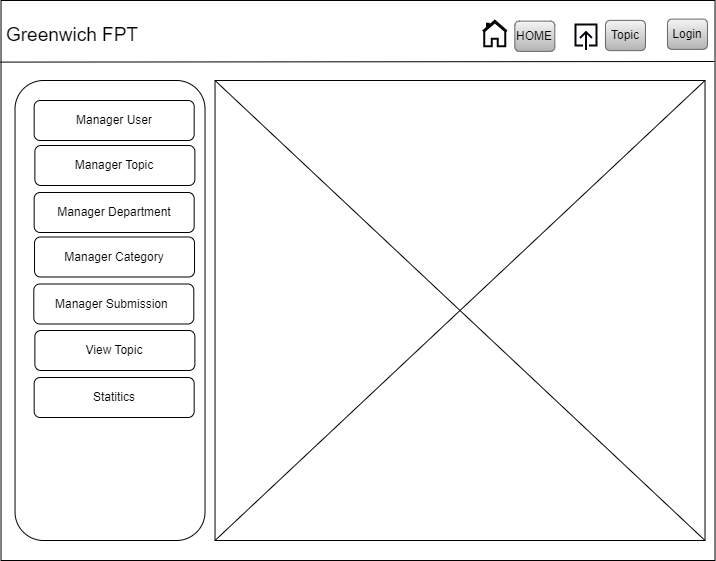

The diagram above was exported from draw.io. Its source (the exported page's mxGraphModel, read from the mxfile embedded in the PNG):
<mxGraphModel dx="1900" dy="-8285" grid="1" gridSize="10" guides="1" tooltips="1" connect="1" arrows="1" fold="1" page="1" pageScale="1" pageWidth="850" pageHeight="1100" math="0" shadow="0">
  <root>
    <mxCell id="0" />
    <mxCell id="1" parent="0" />
    <mxCell id="BqhIN68V-QolMsCfWHyX-1" value="" style="rounded=0;whiteSpace=wrap;html=1;" vertex="1" parent="1">
      <mxGeometry x="-245.48" y="9800" width="714" height="560" as="geometry" />
    </mxCell>
    <mxCell id="BqhIN68V-QolMsCfWHyX-2" value="&lt;font style=&quot;font-size: 19px;&quot;&gt;Greenwich FPT&lt;/font&gt;" style="text;html=1;strokeColor=none;fillColor=none;align=center;verticalAlign=middle;whiteSpace=wrap;rounded=0;" vertex="1" parent="1">
      <mxGeometry x="-244.04" y="9810" width="140" height="50" as="geometry" />
    </mxCell>
    <mxCell id="BqhIN68V-QolMsCfWHyX-3" value="" style="html=1;verticalLabelPosition=bottom;align=center;labelBackgroundColor=#ffffff;verticalAlign=top;strokeWidth=2;strokeColor=#020303;shadow=0;dashed=0;shape=mxgraph.ios7.icons.home;" vertex="1" parent="1">
      <mxGeometry x="236.33" y="9820.25" width="24" height="25.5" as="geometry" />
    </mxCell>
    <mxCell id="BqhIN68V-QolMsCfWHyX-4" value="" style="html=1;verticalLabelPosition=bottom;align=center;labelBackgroundColor=#ffffff;verticalAlign=top;strokeWidth=2;strokeColor=#020509;shadow=0;dashed=0;shape=mxgraph.ios7.icons.up;" vertex="1" parent="1">
      <mxGeometry x="328.9599999999999" y="9824" width="21" height="25.5" as="geometry" />
    </mxCell>
    <mxCell id="BqhIN68V-QolMsCfWHyX-5" value="HOME" style="rounded=1;whiteSpace=wrap;html=1;fillColor=#f5f5f5;strokeColor=#666666;gradientColor=#b3b3b3;" vertex="1" parent="1">
      <mxGeometry x="268.33" y="9820.619999999999" width="40" height="30.25" as="geometry" />
    </mxCell>
    <mxCell id="BqhIN68V-QolMsCfWHyX-6" value="Topic" style="rounded=1;whiteSpace=wrap;html=1;fillColor=#f5f5f5;strokeColor=#666666;gradientColor=#b3b3b3;" vertex="1" parent="1">
      <mxGeometry x="358.9599999999999" y="9819.880000000001" width="40" height="30.25" as="geometry" />
    </mxCell>
    <mxCell id="BqhIN68V-QolMsCfWHyX-7" value="Login" style="rounded=1;whiteSpace=wrap;html=1;fillColor=#f5f5f5;strokeColor=#666666;gradientColor=#b3b3b3;" vertex="1" parent="1">
      <mxGeometry x="420.9599999999999" y="9818.619999999999" width="40" height="30.25" as="geometry" />
    </mxCell>
    <mxCell id="BqhIN68V-QolMsCfWHyX-8" value="" style="endArrow=none;html=1;rounded=0;exitX=-0.001;exitY=0.192;exitDx=0;exitDy=0;exitPerimeter=0;entryX=0.999;entryY=0.19;entryDx=0;entryDy=0;entryPerimeter=0;" edge="1" parent="1">
      <mxGeometry width="50" height="50" relative="1" as="geometry">
        <mxPoint x="-246.19399999999962" y="9861.599999999999" as="sourcePoint" />
        <mxPoint x="467.8060000000001" y="9861" as="targetPoint" />
      </mxGeometry>
    </mxCell>
    <mxCell id="BqhIN68V-QolMsCfWHyX-9" value="" style="rounded=1;whiteSpace=wrap;html=1;" vertex="1" parent="1">
      <mxGeometry x="-231.48" y="9880" width="190" height="460" as="geometry" />
    </mxCell>
    <mxCell id="BqhIN68V-QolMsCfWHyX-10" value="" style="rounded=0;whiteSpace=wrap;html=1;" vertex="1" parent="1">
      <mxGeometry x="-31.48" y="9880" width="490" height="460" as="geometry" />
    </mxCell>
    <mxCell id="BqhIN68V-QolMsCfWHyX-11" value="" style="endArrow=none;html=1;rounded=0;exitX=0;exitY=0;exitDx=0;exitDy=0;entryX=1;entryY=1;entryDx=0;entryDy=0;" edge="1" parent="1" source="BqhIN68V-QolMsCfWHyX-10" target="BqhIN68V-QolMsCfWHyX-10">
      <mxGeometry width="50" height="50" relative="1" as="geometry">
        <mxPoint x="128.52" y="10160" as="sourcePoint" />
        <mxPoint x="178.52" y="10110" as="targetPoint" />
      </mxGeometry>
    </mxCell>
    <mxCell id="BqhIN68V-QolMsCfWHyX-12" value="" style="endArrow=none;html=1;rounded=0;exitX=1;exitY=0;exitDx=0;exitDy=0;entryX=0;entryY=1;entryDx=0;entryDy=0;" edge="1" parent="1" source="BqhIN68V-QolMsCfWHyX-10" target="BqhIN68V-QolMsCfWHyX-10">
      <mxGeometry width="50" height="50" relative="1" as="geometry">
        <mxPoint x="-21.48" y="9890" as="sourcePoint" />
        <mxPoint x="468.52" y="10350" as="targetPoint" />
      </mxGeometry>
    </mxCell>
    <mxCell id="BqhIN68V-QolMsCfWHyX-13" value="Manager User" style="rounded=1;whiteSpace=wrap;html=1;" vertex="1" parent="1">
      <mxGeometry x="-212.32999999999998" y="9900" width="160" height="40" as="geometry" />
    </mxCell>
    <mxCell id="BqhIN68V-QolMsCfWHyX-14" value="Manager Topic" style="rounded=1;whiteSpace=wrap;html=1;" vertex="1" parent="1">
      <mxGeometry x="-211.61999999999998" y="9945" width="160" height="40" as="geometry" />
    </mxCell>
    <mxCell id="BqhIN68V-QolMsCfWHyX-15" value="Manager Department" style="rounded=1;whiteSpace=wrap;html=1;" vertex="1" parent="1">
      <mxGeometry x="-212.32999999999998" y="9992" width="160" height="40" as="geometry" />
    </mxCell>
    <mxCell id="BqhIN68V-QolMsCfWHyX-16" value="Manager Category" style="rounded=1;whiteSpace=wrap;html=1;" vertex="1" parent="1">
      <mxGeometry x="-211.98" y="10036.5" width="160" height="40" as="geometry" />
    </mxCell>
    <mxCell id="BqhIN68V-QolMsCfWHyX-17" value="Manager Submission&amp;nbsp;" style="rounded=1;whiteSpace=wrap;html=1;" vertex="1" parent="1">
      <mxGeometry x="-212.68999999999997" y="10083.5" width="160" height="40" as="geometry" />
    </mxCell>
    <mxCell id="BqhIN68V-QolMsCfWHyX-18" value="View Topic" style="rounded=1;whiteSpace=wrap;html=1;" vertex="1" parent="1">
      <mxGeometry x="-211.61999999999998" y="10130" width="160" height="40" as="geometry" />
    </mxCell>
    <mxCell id="BqhIN68V-QolMsCfWHyX-19" value="Statitics" style="rounded=1;whiteSpace=wrap;html=1;" vertex="1" parent="1">
      <mxGeometry x="-212.32999999999998" y="10177" width="160" height="40" as="geometry" />
    </mxCell>
  </root>
</mxGraphModel>